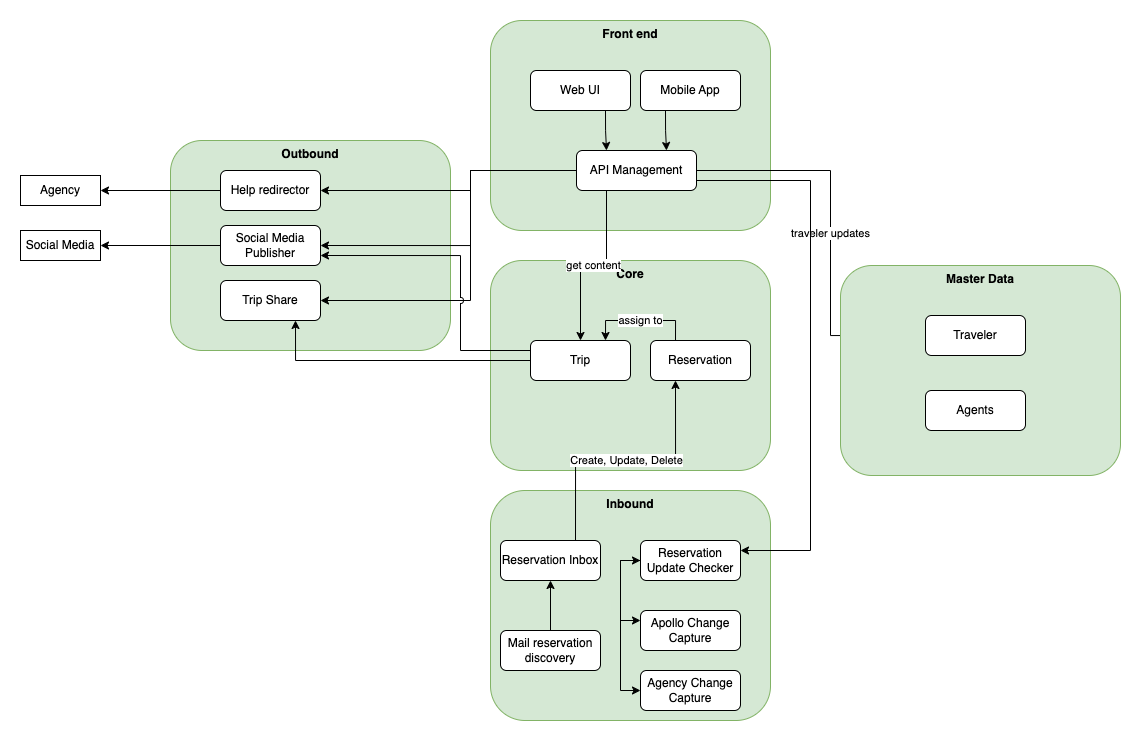

The diagram above was exported from draw.io. Its source (the exported page's mxGraphModel, read from the mxfile embedded in the PNG):
<mxGraphModel dx="1188" dy="800" grid="1" gridSize="10" guides="1" tooltips="1" connect="1" arrows="1" fold="1" page="1" pageScale="1" pageWidth="1169" pageHeight="827" math="0" shadow="0">
  <root>
    <mxCell id="0" />
    <mxCell id="1" parent="0" />
    <mxCell id="hSiwf4D9BwKY_Jgl33-o-1" value="Outbound" style="rounded=1;whiteSpace=wrap;html=1;verticalAlign=top;fontStyle=1;fillColor=#d5e8d4;strokeColor=#82b366;" vertex="1" parent="1">
      <mxGeometry x="190" y="140" width="280" height="210" as="geometry" />
    </mxCell>
    <mxCell id="hSiwf4D9BwKY_Jgl33-o-2" value="Front end" style="rounded=1;whiteSpace=wrap;html=1;verticalAlign=top;fontStyle=1;fillColor=#d5e8d4;strokeColor=#82b366;" vertex="1" parent="1">
      <mxGeometry x="510" y="20" width="280" height="210" as="geometry" />
    </mxCell>
    <mxCell id="hSiwf4D9BwKY_Jgl33-o-4" value="Core" style="rounded=1;whiteSpace=wrap;html=1;verticalAlign=top;fontStyle=1;fillColor=#d5e8d4;strokeColor=#82b366;" vertex="1" parent="1">
      <mxGeometry x="510" y="260" width="280" height="210" as="geometry" />
    </mxCell>
    <mxCell id="hSiwf4D9BwKY_Jgl33-o-5" value="Inbound" style="rounded=1;whiteSpace=wrap;html=1;verticalAlign=top;fontStyle=1;fillColor=#d5e8d4;strokeColor=#82b366;" vertex="1" parent="1">
      <mxGeometry x="510" y="490" width="280" height="230" as="geometry" />
    </mxCell>
    <mxCell id="hSiwf4D9BwKY_Jgl33-o-6" value="Agency" style="rounded=0;whiteSpace=wrap;html=1;" vertex="1" parent="1">
      <mxGeometry x="40" y="175" width="80" height="30" as="geometry" />
    </mxCell>
    <mxCell id="hSiwf4D9BwKY_Jgl33-o-7" value="Social Media" style="rounded=0;whiteSpace=wrap;html=1;" vertex="1" parent="1">
      <mxGeometry x="40" y="230" width="80" height="30" as="geometry" />
    </mxCell>
    <mxCell id="OzTdUbhFWefRgkYC2qgM-2" style="edgeStyle=orthogonalEdgeStyle;rounded=0;orthogonalLoop=1;jettySize=auto;html=1;exitX=0;exitY=0.5;exitDx=0;exitDy=0;entryX=1;entryY=0.5;entryDx=0;entryDy=0;" edge="1" parent="1" source="KKr6MW5GiYsRlFWR4de0-1" target="hSiwf4D9BwKY_Jgl33-o-6">
      <mxGeometry relative="1" as="geometry" />
    </mxCell>
    <mxCell id="KKr6MW5GiYsRlFWR4de0-1" value="Help redirector" style="rounded=1;whiteSpace=wrap;html=1;" vertex="1" parent="1">
      <mxGeometry x="240" y="170" width="100" height="40" as="geometry" />
    </mxCell>
    <mxCell id="OzTdUbhFWefRgkYC2qgM-3" style="edgeStyle=orthogonalEdgeStyle;rounded=0;orthogonalLoop=1;jettySize=auto;html=1;exitX=0;exitY=0.5;exitDx=0;exitDy=0;entryX=1;entryY=0.5;entryDx=0;entryDy=0;" edge="1" parent="1" source="KKr6MW5GiYsRlFWR4de0-2" target="hSiwf4D9BwKY_Jgl33-o-7">
      <mxGeometry relative="1" as="geometry" />
    </mxCell>
    <mxCell id="KKr6MW5GiYsRlFWR4de0-2" value="Social Media Publisher" style="rounded=1;whiteSpace=wrap;html=1;" vertex="1" parent="1">
      <mxGeometry x="240" y="225" width="100" height="40" as="geometry" />
    </mxCell>
    <mxCell id="KKr6MW5GiYsRlFWR4de0-3" value="Trip Share" style="rounded=1;whiteSpace=wrap;html=1;" vertex="1" parent="1">
      <mxGeometry x="240" y="280" width="100" height="40" as="geometry" />
    </mxCell>
    <mxCell id="OzTdUbhFWefRgkYC2qgM-7" style="edgeStyle=orthogonalEdgeStyle;rounded=0;orthogonalLoop=1;jettySize=auto;html=1;exitX=0.75;exitY=1;exitDx=0;exitDy=0;entryX=0.25;entryY=0;entryDx=0;entryDy=0;" edge="1" parent="1" source="OzTdUbhFWefRgkYC2qgM-4" target="OzTdUbhFWefRgkYC2qgM-6">
      <mxGeometry relative="1" as="geometry" />
    </mxCell>
    <mxCell id="OzTdUbhFWefRgkYC2qgM-4" value="Web UI" style="rounded=1;whiteSpace=wrap;html=1;" vertex="1" parent="1">
      <mxGeometry x="550" y="70" width="100" height="40" as="geometry" />
    </mxCell>
    <mxCell id="OzTdUbhFWefRgkYC2qgM-8" style="edgeStyle=orthogonalEdgeStyle;rounded=0;orthogonalLoop=1;jettySize=auto;html=1;exitX=0.25;exitY=1;exitDx=0;exitDy=0;entryX=0.75;entryY=0;entryDx=0;entryDy=0;" edge="1" parent="1" source="OzTdUbhFWefRgkYC2qgM-5" target="OzTdUbhFWefRgkYC2qgM-6">
      <mxGeometry relative="1" as="geometry" />
    </mxCell>
    <mxCell id="OzTdUbhFWefRgkYC2qgM-5" value="Mobile App" style="rounded=1;whiteSpace=wrap;html=1;" vertex="1" parent="1">
      <mxGeometry x="660" y="70" width="100" height="40" as="geometry" />
    </mxCell>
    <mxCell id="OzTdUbhFWefRgkYC2qgM-11" value="traveler updates" style="edgeStyle=orthogonalEdgeStyle;rounded=0;orthogonalLoop=1;jettySize=auto;html=1;exitX=1;exitY=0.5;exitDx=0;exitDy=0;entryX=0;entryY=0.5;entryDx=0;entryDy=0;" edge="1" parent="1" source="OzTdUbhFWefRgkYC2qgM-6" target="OzTdUbhFWefRgkYC2qgM-9">
      <mxGeometry relative="1" as="geometry">
        <Array as="points">
          <mxPoint x="850" y="170" />
          <mxPoint x="850" y="335" />
        </Array>
      </mxGeometry>
    </mxCell>
    <mxCell id="OzTdUbhFWefRgkYC2qgM-25" value="get content" style="edgeStyle=orthogonalEdgeStyle;rounded=0;orthogonalLoop=1;jettySize=auto;html=1;exitX=0.25;exitY=1;exitDx=0;exitDy=0;entryX=0.5;entryY=0;entryDx=0;entryDy=0;" edge="1" parent="1" source="OzTdUbhFWefRgkYC2qgM-6" target="OzTdUbhFWefRgkYC2qgM-12">
      <mxGeometry relative="1" as="geometry" />
    </mxCell>
    <mxCell id="OzTdUbhFWefRgkYC2qgM-26" style="edgeStyle=orthogonalEdgeStyle;rounded=0;orthogonalLoop=1;jettySize=auto;html=1;exitX=0;exitY=0.5;exitDx=0;exitDy=0;entryX=1;entryY=0.5;entryDx=0;entryDy=0;" edge="1" parent="1" source="OzTdUbhFWefRgkYC2qgM-6" target="KKr6MW5GiYsRlFWR4de0-1">
      <mxGeometry relative="1" as="geometry">
        <Array as="points">
          <mxPoint x="490" y="170" />
          <mxPoint x="490" y="190" />
        </Array>
      </mxGeometry>
    </mxCell>
    <mxCell id="OzTdUbhFWefRgkYC2qgM-28" style="edgeStyle=orthogonalEdgeStyle;rounded=0;orthogonalLoop=1;jettySize=auto;html=1;exitX=0;exitY=0.5;exitDx=0;exitDy=0;entryX=1;entryY=0.5;entryDx=0;entryDy=0;" edge="1" parent="1" source="OzTdUbhFWefRgkYC2qgM-6" target="KKr6MW5GiYsRlFWR4de0-2">
      <mxGeometry relative="1" as="geometry">
        <Array as="points">
          <mxPoint x="490" y="170" />
          <mxPoint x="490" y="245" />
        </Array>
      </mxGeometry>
    </mxCell>
    <mxCell id="OzTdUbhFWefRgkYC2qgM-29" style="edgeStyle=orthogonalEdgeStyle;rounded=0;orthogonalLoop=1;jettySize=auto;html=1;exitX=0;exitY=0.5;exitDx=0;exitDy=0;entryX=1;entryY=0.5;entryDx=0;entryDy=0;" edge="1" parent="1" source="OzTdUbhFWefRgkYC2qgM-6" target="KKr6MW5GiYsRlFWR4de0-3">
      <mxGeometry relative="1" as="geometry">
        <Array as="points">
          <mxPoint x="490" y="170" />
          <mxPoint x="490" y="300" />
        </Array>
      </mxGeometry>
    </mxCell>
    <mxCell id="OzTdUbhFWefRgkYC2qgM-33" style="edgeStyle=orthogonalEdgeStyle;rounded=0;orthogonalLoop=1;jettySize=auto;html=1;exitX=1;exitY=0.75;exitDx=0;exitDy=0;entryX=1;entryY=0.25;entryDx=0;entryDy=0;" edge="1" parent="1" source="OzTdUbhFWefRgkYC2qgM-6" target="OzTdUbhFWefRgkYC2qgM-15">
      <mxGeometry relative="1" as="geometry">
        <Array as="points">
          <mxPoint x="830" y="180" />
          <mxPoint x="830" y="550" />
        </Array>
      </mxGeometry>
    </mxCell>
    <mxCell id="OzTdUbhFWefRgkYC2qgM-6" value="API Management" style="rounded=1;whiteSpace=wrap;html=1;" vertex="1" parent="1">
      <mxGeometry x="596" y="150" width="120" height="40" as="geometry" />
    </mxCell>
    <mxCell id="OzTdUbhFWefRgkYC2qgM-30" style="edgeStyle=orthogonalEdgeStyle;rounded=0;orthogonalLoop=1;jettySize=auto;html=1;exitX=0;exitY=0.5;exitDx=0;exitDy=0;entryX=0.75;entryY=1;entryDx=0;entryDy=0;" edge="1" parent="1" source="OzTdUbhFWefRgkYC2qgM-12" target="KKr6MW5GiYsRlFWR4de0-3">
      <mxGeometry relative="1" as="geometry" />
    </mxCell>
    <mxCell id="OzTdUbhFWefRgkYC2qgM-31" style="edgeStyle=orthogonalEdgeStyle;rounded=0;orthogonalLoop=1;jettySize=auto;html=1;exitX=0;exitY=0.25;exitDx=0;exitDy=0;entryX=1;entryY=0.75;entryDx=0;entryDy=0;noJump=0;comic=0;fixDash=0;jumpStyle=arc;" edge="1" parent="1" source="OzTdUbhFWefRgkYC2qgM-12" target="KKr6MW5GiYsRlFWR4de0-2">
      <mxGeometry relative="1" as="geometry">
        <Array as="points">
          <mxPoint x="480" y="350" />
          <mxPoint x="480" y="255" />
        </Array>
      </mxGeometry>
    </mxCell>
    <mxCell id="OzTdUbhFWefRgkYC2qgM-12" value="Trip" style="rounded=1;whiteSpace=wrap;html=1;" vertex="1" parent="1">
      <mxGeometry x="550" y="340" width="100" height="40" as="geometry" />
    </mxCell>
    <mxCell id="OzTdUbhFWefRgkYC2qgM-24" value="assign to" style="edgeStyle=orthogonalEdgeStyle;rounded=0;orthogonalLoop=1;jettySize=auto;html=1;exitX=0.25;exitY=0;exitDx=0;exitDy=0;entryX=0.75;entryY=0;entryDx=0;entryDy=0;" edge="1" parent="1" source="OzTdUbhFWefRgkYC2qgM-13" target="OzTdUbhFWefRgkYC2qgM-12">
      <mxGeometry relative="1" as="geometry" />
    </mxCell>
    <mxCell id="OzTdUbhFWefRgkYC2qgM-13" value="Reservation" style="rounded=1;whiteSpace=wrap;html=1;" vertex="1" parent="1">
      <mxGeometry x="670" y="340" width="100" height="40" as="geometry" />
    </mxCell>
    <mxCell id="OzTdUbhFWefRgkYC2qgM-23" value="Create, Update, Delete" style="edgeStyle=orthogonalEdgeStyle;rounded=0;orthogonalLoop=1;jettySize=auto;html=1;exitX=0.75;exitY=0;exitDx=0;exitDy=0;entryX=0.25;entryY=1;entryDx=0;entryDy=0;" edge="1" parent="1" source="OzTdUbhFWefRgkYC2qgM-14" target="OzTdUbhFWefRgkYC2qgM-13">
      <mxGeometry relative="1" as="geometry" />
    </mxCell>
    <mxCell id="OzTdUbhFWefRgkYC2qgM-14" value="Reservation Inbox" style="rounded=1;whiteSpace=wrap;html=1;" vertex="1" parent="1">
      <mxGeometry x="520" y="540" width="100" height="40" as="geometry" />
    </mxCell>
    <mxCell id="OzTdUbhFWefRgkYC2qgM-20" style="edgeStyle=orthogonalEdgeStyle;rounded=0;orthogonalLoop=1;jettySize=auto;html=1;exitX=0;exitY=0.5;exitDx=0;exitDy=0;entryX=0;entryY=0.25;entryDx=0;entryDy=0;" edge="1" parent="1" source="OzTdUbhFWefRgkYC2qgM-15" target="OzTdUbhFWefRgkYC2qgM-18">
      <mxGeometry relative="1" as="geometry" />
    </mxCell>
    <mxCell id="OzTdUbhFWefRgkYC2qgM-15" value="Reservation Update Checker" style="rounded=1;whiteSpace=wrap;html=1;" vertex="1" parent="1">
      <mxGeometry x="660" y="540" width="100" height="40" as="geometry" />
    </mxCell>
    <mxCell id="OzTdUbhFWefRgkYC2qgM-19" style="edgeStyle=orthogonalEdgeStyle;rounded=0;orthogonalLoop=1;jettySize=auto;html=1;exitX=0.5;exitY=0;exitDx=0;exitDy=0;entryX=0.5;entryY=1;entryDx=0;entryDy=0;" edge="1" parent="1" source="OzTdUbhFWefRgkYC2qgM-16" target="OzTdUbhFWefRgkYC2qgM-14">
      <mxGeometry relative="1" as="geometry" />
    </mxCell>
    <mxCell id="OzTdUbhFWefRgkYC2qgM-16" value="Mail reservation discovery" style="rounded=1;whiteSpace=wrap;html=1;" vertex="1" parent="1">
      <mxGeometry x="520" y="630" width="100" height="40" as="geometry" />
    </mxCell>
    <mxCell id="OzTdUbhFWefRgkYC2qgM-21" style="edgeStyle=orthogonalEdgeStyle;orthogonalLoop=1;jettySize=auto;html=1;exitX=0;exitY=0.5;exitDx=0;exitDy=0;entryX=0;entryY=0.5;entryDx=0;entryDy=0;endArrow=classic;endFill=1;strokeColor=default;rounded=0;startArrow=classic;startFill=1;" edge="1" parent="1" source="OzTdUbhFWefRgkYC2qgM-17" target="OzTdUbhFWefRgkYC2qgM-15">
      <mxGeometry relative="1" as="geometry" />
    </mxCell>
    <mxCell id="OzTdUbhFWefRgkYC2qgM-17" value="Agency Change Capture" style="rounded=1;whiteSpace=wrap;html=1;" vertex="1" parent="1">
      <mxGeometry x="660" y="670" width="100" height="40" as="geometry" />
    </mxCell>
    <mxCell id="OzTdUbhFWefRgkYC2qgM-18" value="Apollo Change Capture" style="rounded=1;whiteSpace=wrap;html=1;" vertex="1" parent="1">
      <mxGeometry x="660" y="610" width="100" height="40" as="geometry" />
    </mxCell>
    <mxCell id="OzTdUbhFWefRgkYC2qgM-34" value="" style="group" vertex="1" connectable="0" parent="1">
      <mxGeometry x="860" y="265" width="280" height="210" as="geometry" />
    </mxCell>
    <mxCell id="hSiwf4D9BwKY_Jgl33-o-3" value="Master Data" style="rounded=1;whiteSpace=wrap;html=1;verticalAlign=top;fontStyle=1;fillColor=#d5e8d4;strokeColor=#82b366;" vertex="1" parent="OzTdUbhFWefRgkYC2qgM-34">
      <mxGeometry width="280" height="210" as="geometry" />
    </mxCell>
    <mxCell id="OzTdUbhFWefRgkYC2qgM-9" value="Traveler" style="rounded=1;whiteSpace=wrap;html=1;" vertex="1" parent="OzTdUbhFWefRgkYC2qgM-34">
      <mxGeometry x="85" y="50" width="100" height="40" as="geometry" />
    </mxCell>
    <mxCell id="OzTdUbhFWefRgkYC2qgM-10" value="Agents" style="rounded=1;whiteSpace=wrap;html=1;" vertex="1" parent="OzTdUbhFWefRgkYC2qgM-34">
      <mxGeometry x="85" y="125" width="100" height="40" as="geometry" />
    </mxCell>
  </root>
</mxGraphModel>